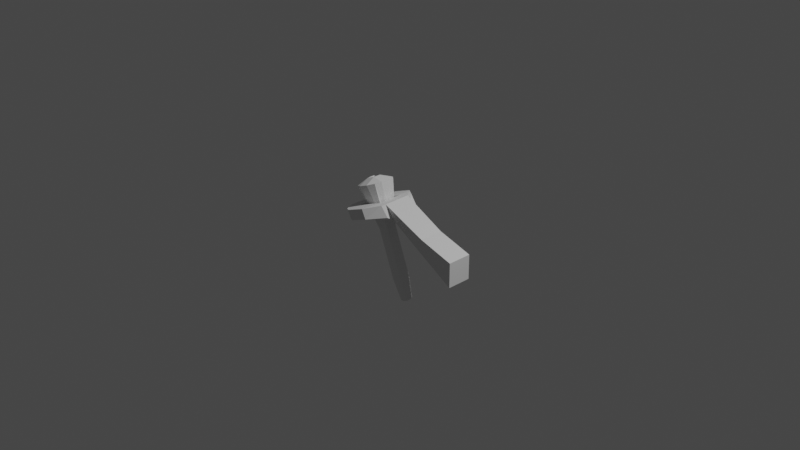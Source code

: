 # Source: TORCH.blend  (saved by Blender 2.80.75; exported with 4.5.12 LTS)
import bpy
from mathutils import Matrix  # noqa: F401  (used for matrix-valued properties, if any)

bpy.ops.wm.read_factory_settings(use_empty=True)
scene = bpy.context.scene
scene.name = 'Scene'

# ---- collections
col_collection = bpy.data.collections.new('Collection'); scene.collection.children.link(col_collection)

# ---- world
world_world = bpy.data.worlds.new('World'); scene.world = world_world
world_world.use_nodes = True; world_world.node_tree.nodes.clear()
_N = world_world.node_tree.nodes; _L = world_world.node_tree.links
n0 = _N.new('ShaderNodeOutputWorld'); n0.name = 'World Output'; n0.location = (300, 300)
n1 = _N.new('ShaderNodeBackground'); n1.name = 'Background'; n1.location = (10, 300)
n1.inputs[0].default_value = (0.05088, 0.05088, 0.05088, 1.0)
_L.new(n1.outputs[0], n0.inputs[0])
n0.is_active_output = True
world_world.color = (0.05088, 0.05088, 0.05088)
world_world.use_sun_shadow = False
world_world.sun_shadow_jitter_overblur = 0.0

# ---- cameras
cam_camera = bpy.data.cameras.new('Camera')
cam_camera.clip_end = 100.0
cam_camera.ortho_scale = 7.314

# ---- lights
light_light = bpy.data.lights.new('Light', 'POINT')
light_light.transmission_factor = 0.0
light_light.energy = 1000.0
light_light.shadow_soft_size = 0.1
light_light.shadow_maximum_resolution = 0.006
light_light.use_absolute_resolution = True

# ---- meshes
me_cube_001 = bpy.data.meshes.new('Cube.001')
me_cube_001.from_pydata([(0.193, -1.039, -1.537), (-0.2775, -0.7946, -0.2469), (0.3083, 1.077, -1.43), (-0.2718, 0.8413, -0.2636), (1.085, -1.0, -1.251), (1.122, -0.7045, -0.33), (1.085, 1.0, -1.233), (1.122, 0.764, -0.33), (-0.1942, 1.369, -0.5921), (0.3969, 1.432, -1.396), (1.424, 2.462, -1.12), (1.122, 2.398, -0.33), (0.3969, -1.637, -1.397), (-0.1949, -1.551, -0.7476), (1.122, -2.339, -0.33), (1.424, -2.424, -1.12), (2.433, 0.764, 0.1889), (3.137, 1.0, -0.442), (2.433, -0.7045, 0.1888), (3.14, -1.0, -0.4408), (2.642, 2.398, 0.2717), (2.97, 2.462, -0.5081), (2.642, -2.339, 0.2717), (2.97, -2.424, -0.5081), (4.161, 0.764, 0.8734), (4.515, 0.7762, 0.1041), (4.161, -0.7045, 0.8734), (4.515, -0.7386, 0.1041), (3.273, 1.953, 0.5215), (3.627, 2.016, -0.2479), (3.797, -1.479, 0.7293), (4.152, -1.565, -0.04005), (2.433, 0.7692, 0.1888), (3.137, 1.007, -0.4419), (4.161, 0.7692, 0.8734), (4.515, 0.7815, 0.1041), (-3.408, 1.0, 0.1532), (-3.408, -1.0, 0.1532), (-3.408, -1.0, 1.343), (-3.408, 1.0, 1.343), (1.69, 0.4435, 1.346), (3.587, 0.9355, -1.851), (1.689, -0.4435, 1.346), (3.587, -0.9355, -1.851), (0.8654, 0.4435, 1.02), (1.672, 0.9355, -2.61), (0.8654, -0.4435, 1.02), (1.672, -0.9355, -2.61), (0.2141, -0.4435, 5.073), (0.2141, 0.4435, 5.073), (-0.6105, -0.4435, 4.747), (-0.6105, 0.4435, 4.747), (-0.5496, -0.3061, 6.699), (-0.5496, 0.3061, 6.699), (-1.119, -0.3061, 6.473), (-1.119, 0.3061, 6.473), (1.275, -0.4898, 0.7467), (1.577, -0.4895, 0.8695), (3.016, -1.246, -2.078), (2.244, -1.246, -2.384), (1.578, 0.4896, 0.8681), (1.275, 0.4898, 0.7467), (2.244, 1.246, -2.384), (3.016, 1.246, -2.078), (-0.3551, -0.4898, 4.863), (-0.05155, -0.4898, 4.983), (-0.05155, 0.4898, 4.983), (-0.3551, 0.4898, 4.863), (-0.9574, -0.3083, 6.618), (-0.7663, -0.3083, 6.694), (-0.7663, 0.3082, 6.694), (-0.9574, 0.3082, 6.618), (1.882, -0.1633, 0.9871), (1.882, 0.1633, 0.9871), (3.788, 0.4152, -1.772), (3.788, -0.4152, -1.772), (0.9713, 0.1633, 0.6264), (0.9713, -0.1633, 0.6264), (1.471, -0.4152, -2.689), (1.471, 0.4152, -2.689), (0.252, -0.1633, 5.103), (0.252, 0.1633, 5.103), (-0.6587, 0.1633, 4.743), (-0.6587, -0.1633, 4.743), (-0.5753, -0.1028, 6.77), (-0.5753, 0.1027, 6.77), (-1.148, 0.1027, 6.543), (-1.148, -0.1028, 6.543), (-0.7923, -0.1034, 6.761), (-0.7923, 0.1034, 6.761), (-0.9846, -0.1034, 6.685), (-0.9846, 0.1034, 6.685), (2.458, -0.3118, -2.73), (2.458, 0.3118, -2.73), (3.097, -0.3118, -2.477), (3.097, 0.3118, -2.477), (2.313, -0.3118, -2.363), (2.313, 0.3118, -2.363), (2.951, -0.3118, -2.11), (2.951, 0.3118, -2.11), (-6.332, 1.0, 0.9743), (-6.332, -1.0, 0.9743), (-6.332, -1.0, 2.974), (-6.332, 1.0, 2.974)], [], [(3, 2, 36, 39), (2, 3, 8, 9), (6, 7, 5, 4), (1, 0, 12, 13), (2, 6, 4, 0), (7, 3, 1, 5), (9, 8, 11, 10), (11, 7, 16, 20), (6, 2, 9, 10), (3, 7, 11, 8), (15, 14, 13, 12), (0, 4, 15, 12), (5, 1, 13, 14), (14, 15, 23, 22), (20, 16, 24, 28), (23, 19, 27, 31), (7, 6, 17, 16), (15, 4, 19, 23), (10, 11, 20, 21), (4, 5, 18, 19), (6, 10, 21, 17), (5, 14, 22, 18), (24, 25, 29, 28), (27, 26, 30, 31), (21, 20, 28, 29), (16, 17, 25, 24), (18, 22, 30, 26), (22, 23, 31, 30), (17, 21, 29, 25), (26, 27, 35, 34), (33, 32, 34, 35), (27, 19, 33, 35), (18, 26, 34, 32), (19, 18, 32, 33), (37, 38, 102, 101), (0, 1, 38, 37), (1, 3, 39, 38), (2, 0, 37, 36), (72, 75, 43, 42), (56, 59, 47, 46), (76, 79, 45, 44), (60, 63, 41, 40), (56, 46, 50, 64), (95, 74, 41, 63), (66, 49, 53, 70), (72, 42, 48, 80), (76, 44, 51, 82), (60, 40, 49, 66), (91, 86, 55, 71), (64, 50, 54, 68), (82, 51, 55, 86), (80, 48, 52, 84), (48, 65, 69, 52), (65, 64, 68, 69), (85, 89, 70, 53), (89, 91, 71, 70), (44, 61, 67, 51), (61, 60, 66, 67), (51, 67, 71, 55), (67, 66, 70, 71), (79, 93, 62, 45), (93, 95, 63, 62), (42, 57, 65, 48), (57, 56, 64, 65), (44, 45, 62, 61), (61, 62, 63, 60), (42, 43, 58, 57), (57, 58, 59, 56), (59, 58, 94, 92), (93, 92, 96, 97), (47, 59, 92, 78), (78, 92, 93, 79), (69, 68, 90, 88), (88, 90, 91, 89), (52, 69, 88, 84), (84, 88, 89, 85), (49, 81, 85, 53), (81, 80, 84, 85), (50, 83, 87, 54), (83, 82, 86, 87), (68, 54, 87, 90), (90, 87, 86, 91), (46, 77, 83, 50), (77, 76, 82, 83), (40, 73, 81, 49), (73, 72, 80, 81), (58, 43, 75, 94), (94, 75, 74, 95), (46, 47, 78, 77), (77, 78, 79, 76), (40, 41, 74, 73), (73, 74, 75, 72), (96, 98, 99, 97), (92, 94, 98, 96), (95, 93, 97, 99), (94, 95, 99, 98), (101, 102, 103, 100), (38, 39, 103, 102), (36, 37, 101, 100), (39, 36, 100, 103)])
_uv = me_cube_001.uv_layers.new(name='UVMap')
_uv.uv.foreach_set('vector', [0.625, 0.25, 0.375, 0.25, 0.375, 0.25, 0.625, 0.25, 0.375, 0.25, 0.625, 0.25, 0.625, 0.25, 0.375, 0.25, 0.375, 0.5, 0.625, 0.5, 0.625, 0.75, 0.375, 0.75, 0.625, 0.0, 0.375, 0.0, 0.375, 0.0, 0.625, 0.0, 0.125, 0.5, 0.375, 0.5, 0.375, 0.75, 0.125, 0.75, 0.625, 0.5, 0.875, 0.5, 0.875, 0.75, 0.625, 0.75, 0.375, 0.25, 0.625, 0.25, 0.625, 0.5, 0.375, 0.5, 0.625, 0.5, 0.625, 0.5, 0.625, 0.5, 0.625, 0.5, 0.375, 0.5, 0.125, 0.5, 0.125, 0.5, 0.375, 0.5, 0.875, 0.5, 0.625, 0.5, 0.625, 0.5, 0.875, 0.5, 0.375, 0.75, 0.625, 0.75, 0.625, 1.0, 0.375, 1.0, 0.125, 0.75, 0.375, 0.75, 0.375, 0.75, 0.125, 0.75, 0.625, 0.75, 0.875, 0.75, 0.875, 0.75, 0.625, 0.75, 0.625, 0.75, 0.375, 0.75, 0.375, 0.75, 0.625, 0.75, 0.625, 0.5, 0.625, 0.5, 0.625, 0.5, 0.625, 0.5, 0.375, 0.75, 0.375, 0.75, 0.375, 0.75, 0.375, 0.75, 0.625, 0.5, 0.375, 0.5, 0.375, 0.5, 0.625, 0.5, 0.375, 0.75, 0.375, 0.75, 0.375, 0.75, 0.375, 0.75, 0.375, 0.5, 0.625, 0.5, 0.625, 0.5, 0.375, 0.5, 0.375, 0.75, 0.625, 0.75, 0.625, 0.75, 0.375, 0.75, 0.375, 0.5, 0.375, 0.5, 0.375, 0.5, 0.375, 0.5, 0.625, 0.75, 0.625, 0.75, 0.625, 0.75, 0.625, 0.75, 0.625, 0.5, 0.375, 0.5, 0.375, 0.5, 0.625, 0.5, 0.375, 0.75, 0.625, 0.75, 0.625, 0.75, 0.375, 0.75, 0.375, 0.5, 0.625, 0.5, 0.625, 0.5, 0.375, 0.5, 0.625, 0.5, 0.375, 0.5, 0.375, 0.5, 0.625, 0.5, 0.625, 0.75, 0.625, 0.75, 0.625, 0.75, 0.625, 0.75, 0.625, 0.75, 0.375, 0.75, 0.375, 0.75, 0.625, 0.75, 0.375, 0.5, 0.375, 0.5, 0.375, 0.5, 0.375, 0.5, 0.625, 0.75, 0.375, 0.75, 0.375, 0.75, 0.625, 0.75, 0.375, 0.75, 0.625, 0.75, 0.625, 0.75, 0.375, 0.75, 0.375, 0.75, 0.375, 0.75, 0.375, 0.75, 0.375, 0.75, 0.625, 0.75, 0.625, 0.75, 0.625, 0.75, 0.625, 0.75, 0.375, 0.75, 0.625, 0.75, 0.625, 0.75, 0.375, 0.75, 0.375, 0.0, 0.625, 0.0, 0.625, 0.0, 0.375, 0.0, 0.375, 0.0, 0.625, 0.0, 0.625, 0.0, 0.375, 0.0, 0.875, 0.75, 0.875, 0.5, 0.875, 0.5, 0.875, 0.75, 0.125, 0.5, 0.125, 0.75, 0.125, 0.75, 0.125, 0.5, 0.375, 0.1667, 0.625, 0.1667, 0.625, 0.25, 0.375, 0.25, 0.375, 0.4167, 0.625, 0.4167, 0.625, 0.5, 0.375, 0.5, 0.375, 0.6667, 0.625, 0.6667, 0.625, 0.75, 0.375, 0.75, 0.375, 0.9167, 0.625, 0.9167, 0.625, 1.0, 0.375, 1.0, 0.375, 0.4167, 0.375, 0.5, 0.375, 0.5, 0.375, 0.4167, 0.7917, 0.6667, 0.875, 0.6667, 0.875, 0.75, 0.7917, 0.75, 0.375, 0.9167, 0.375, 1.0, 0.375, 1.0, 0.375, 0.9167, 0.375, 0.1667, 0.375, 0.25, 0.375, 0.25, 0.375, 0.1667, 0.375, 0.6667, 0.375, 0.75, 0.375, 0.75, 0.375, 0.6667, 0.375, 0.9167, 0.375, 1.0, 0.375, 1.0, 0.375, 0.9167, 0.2917, 0.6667, 0.375, 0.6667, 0.375, 0.75, 0.2917, 0.75, 0.375, 0.4167, 0.375, 0.5, 0.375, 0.5, 0.375, 0.4167, 0.375, 0.6667, 0.375, 0.75, 0.375, 0.75, 0.375, 0.6667, 0.375, 0.1667, 0.375, 0.25, 0.375, 0.25, 0.375, 0.1667, 0.375, 0.25, 0.375, 0.3333, 0.375, 0.3333, 0.375, 0.25, 0.375, 0.3333, 0.375, 0.4167, 0.375, 0.4167, 0.375, 0.3333, 0.125, 0.6667, 0.2083, 0.6667, 0.2083, 0.75, 0.125, 0.75, 0.2083, 0.6667, 0.2917, 0.6667, 0.2917, 0.75, 0.2083, 0.75, 0.375, 0.75, 0.375, 0.8333, 0.375, 0.8333, 0.375, 0.75, 0.375, 0.8333, 0.375, 0.9167, 0.375, 0.9167, 0.375, 0.8333, 0.375, 0.75, 0.375, 0.8333, 0.375, 0.8333, 0.375, 0.75, 0.375, 0.8333, 0.375, 0.9167, 0.375, 0.9167, 0.375, 0.8333, 0.625, 0.6667, 0.7083, 0.6667, 0.7083, 0.75, 0.625, 0.75, 0.7083, 0.6667, 0.7917, 0.6667, 0.7917, 0.75, 0.7083, 0.75, 0.375, 0.25, 0.375, 0.3333, 0.375, 0.3333, 0.375, 0.25, 0.375, 0.3333, 0.375, 0.4167, 0.375, 0.4167, 0.375, 0.3333, 0.375, 0.75, 0.625, 0.75, 0.625, 0.8333, 0.375, 0.8333, 0.375, 0.8333, 0.625, 0.8333, 0.625, 0.9167, 0.375, 0.9167, 0.375, 0.25, 0.625, 0.25, 0.625, 0.3333, 0.375, 0.3333, 0.375, 0.3333, 0.625, 0.3333, 0.625, 0.4167, 0.375, 0.4167, 0.7083, 0.5, 0.7917, 0.5, 0.7917, 0.5833, 0.7083, 0.5833, 0.7083, 0.6667, 0.7083, 0.5833, 0.7083, 0.5833, 0.7083, 0.6667, 0.625, 0.5, 0.7083, 0.5, 0.7083, 0.5833, 0.625, 0.5833, 0.625, 0.5833, 0.7083, 0.5833, 0.7083, 0.6667, 0.625, 0.6667, 0.2083, 0.5, 0.2917, 0.5, 0.2917, 0.5833, 0.2083, 0.5833, 0.2083, 0.5833, 0.2917, 0.5833, 0.2917, 0.6667, 0.2083, 0.6667, 0.125, 0.5, 0.2083, 0.5, 0.2083, 0.5833, 0.125, 0.5833, 0.125, 0.5833, 0.2083, 0.5833, 0.2083, 0.6667, 0.125, 0.6667, 0.375, 0.0, 0.375, 0.08333, 0.375, 0.08333, 0.375, 0.0, 0.375, 0.08333, 0.375, 0.1667, 0.375, 0.1667, 0.375, 0.08333, 0.375, 0.5, 0.375, 0.5833, 0.375, 0.5833, 0.375, 0.5, 0.375, 0.5833, 0.375, 0.6667, 0.375, 0.6667, 0.375, 0.5833, 0.2917, 0.5, 0.375, 0.5, 0.375, 0.5833, 0.2917, 0.5833, 0.2917, 0.5833, 0.375, 0.5833, 0.375, 0.6667, 0.2917, 0.6667, 0.375, 0.5, 0.375, 0.5833, 0.375, 0.5833, 0.375, 0.5, 0.375, 0.5833, 0.375, 0.6667, 0.375, 0.6667, 0.375, 0.5833, 0.375, 0.0, 0.375, 0.08333, 0.375, 0.08333, 0.375, 0.0, 0.375, 0.08333, 0.375, 0.1667, 0.375, 0.1667, 0.375, 0.08333, 0.7917, 0.5, 0.875, 0.5, 0.875, 0.5833, 0.7917, 0.5833, 0.7917, 0.5833, 0.875, 0.5833, 0.875, 0.6667, 0.7917, 0.6667, 0.375, 0.5, 0.625, 0.5, 0.625, 0.5833, 0.375, 0.5833, 0.375, 0.5833, 0.625, 0.5833, 0.625, 0.6667, 0.375, 0.6667, 0.375, 0.0, 0.625, 0.0, 0.625, 0.08333, 0.375, 0.08333, 0.375, 0.08333, 0.625, 0.08333, 0.625, 0.1667, 0.375, 0.1667, 0.7083, 0.5833, 0.7917, 0.5833, 0.7917, 0.6667, 0.7083, 0.6667, 0.7083, 0.5833, 0.7917, 0.5833, 0.7917, 0.5833, 0.7083, 0.5833, 0.7917, 0.6667, 0.7083, 0.6667, 0.7083, 0.6667, 0.7917, 0.6667, 0.7917, 0.5833, 0.7917, 0.6667, 0.7917, 0.6667, 0.7917, 0.5833, 0.375, 0.0, 0.625, 0.0, 0.625, 0.25, 0.375, 0.25, 0.875, 0.75, 0.875, 0.5, 0.875, 0.5, 0.875, 0.75, 0.125, 0.5, 0.125, 0.75, 0.125, 0.75, 0.125, 0.5, 0.625, 0.25, 0.375, 0.25, 0.375, 0.25, 0.625, 0.25])
me_cube_001.use_remesh_preserve_volume = False
me_cube_001.use_remesh_preserve_attributes = False
me_cube_001.use_mirror_vertex_groups = False
me_cube_001.update()

# ---- objects
ob_light = bpy.data.objects.new('Light', light_light)
ob_camera = bpy.data.objects.new('Camera', cam_camera)
ob_cube = bpy.data.objects.new('Cube', me_cube_001)

# ---- transforms, parenting, visibility, modifiers, constraints
ob_light.location = (4.076, 1.005, 5.904)
ob_light.rotation_euler = (0.6503, 0.05522, 1.866)
ob_light.lock_rotations_4d = False
ob_light.empty_display_type = 'ARROWS'
ob_light.color = (0.0, 0.0, 0.0, 0.0)
ob_light.lineart.crease_threshold = 0.0
ob_camera.location = (7.359, -6.926, 4.958)
ob_camera.rotation_euler = (1.109, 0.0, 0.8149)
ob_camera.lock_rotations_4d = False
ob_camera.empty_display_type = 'ARROWS'
ob_camera.color = (0.0, 0.0, 0.0, 0.0)
ob_camera.display_type = 'WIRE'
ob_camera.lineart.crease_threshold = 0.0
ob_cube.location = (0.0, 0.0, 0.0)
ob_cube.scale = (-0.1348, -0.1348, -0.1348)
ob_cube.lineart.crease_threshold = 0.0

# ---- collection membership
col_collection.objects.link(ob_light)
col_collection.objects.link(ob_camera)
col_collection.objects.link(ob_cube)

# ---- scene / render settings (as saved in the file)
scene.camera = ob_camera
scene.frame_start = 1; scene.frame_end = 250; scene.frame_set(1)
scene.render.engine = 'BLENDER_EEVEE_NEXT'
scene.cycles.use_denoising = False
scene.cycles.samples = 128
scene.cycles.sampling_pattern = 'TABULATED_SOBOL'
scene.cycles.use_adaptive_sampling = False
scene.cycles.use_light_tree = False
scene.view_settings.view_transform = 'Filmic'
bpy.context.view_layer.update()
